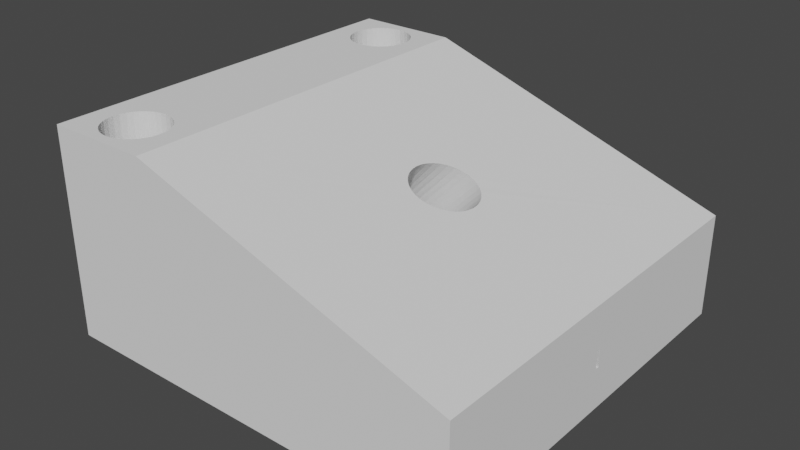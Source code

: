 # Source: VTX_Backstop.blend  (saved by Blender 2.81.16; exported with 4.5.12 LTS)
import bpy
from mathutils import Matrix  # noqa: F401  (used for matrix-valued properties, if any)

bpy.ops.wm.read_factory_settings(use_empty=True)
scene = bpy.context.scene
scene.name = 'Scene'

# ---- collections
col_collection = bpy.data.collections.new('Collection'); scene.collection.children.link(col_collection)

# ---- world
world_world = bpy.data.worlds.new('World'); scene.world = world_world
world_world.use_nodes = True; world_world.node_tree.nodes.clear()
_N = world_world.node_tree.nodes; _L = world_world.node_tree.links
n0 = _N.new('ShaderNodeOutputWorld'); n0.name = 'World Output'; n0.location = (300, 300)
n1 = _N.new('ShaderNodeBackground'); n1.name = 'Background'; n1.location = (10, 300)
n1.inputs[0].default_value = (0.05088, 0.05088, 0.05088, 1.0)
_L.new(n1.outputs[0], n0.inputs[0])
n0.is_active_output = True
world_world.color = (0.05088, 0.05088, 0.05088)
world_world.use_sun_shadow = False
world_world.sun_shadow_jitter_overblur = 0.0

# ---- meshes
me_plane = bpy.data.meshes.new('Plane')
me_plane.from_pydata([(-1.0, -1.0, 0.0), (1.0, -1.0, 0.0), (-1.0, 1.0, 0.0), (1.0, 1.0, 0.0), (-1.0, 1.0, 2.0), (-1.0, -1.0, 2.0), (1.0, -1.0, 2.0), (1.0, 1.0, 2.0), (7.0, -1.0, 0.0), (7.0, 1.0, 0.0), (7.0, -1.0, 1.0), (7.0, 1.0, 1.0), (-1.0, -0.5263, 1.5), (-1.0, -0.5263, 0.1), (-1.0, 0.5263, 0.1), (-1.0, 0.5263, 1.5), (7.0, -0.01, 0.6), (7.0, -0.01, 0.4), (7.0, 0.01, 0.4), (7.0, 0.01, 0.6), (2.983, 0.1683, 1.002), (3.103, 0.167, 0.9885), (3.22, 0.1592, 0.9752), (3.33, 0.1449, 0.9628), (3.429, 0.1245, 0.9517), (3.511, 0.09889, 0.9425), (3.573, 0.06893, 0.9355), (3.612, 0.03594, 0.9312), (3.625, 0.00136, 0.9297), (3.612, -0.03325, 0.9312), (3.573, -0.06632, 0.9355), (3.511, -0.09641, 0.9425), (3.429, -0.1222, 0.9517), (3.33, -0.1428, 0.9628), (3.22, -0.1573, 0.9752), (3.103, -0.1654, 0.9885), (2.983, -0.1669, 1.002), (2.866, -0.1621, 1.015), (2.756, -0.1512, 1.027), (2.657, -0.1349, 1.039), (2.571, -0.1138, 1.048), (2.502, -0.08884, 1.056), (2.451, -0.06089, 1.062), (2.42, -0.03092, 1.065), (2.409, 7.627e-05, 1.066), (2.42, 0.0311, 1.065), (2.451, 0.06113, 1.062), (2.502, 0.08919, 1.056), (2.571, 0.1143, 1.048), (2.657, 0.1355, 1.039), (2.756, 0.1521, 1.027), (2.866, 0.1632, 1.015), (3.958, 0.1604, 1.507), (4.073, 0.1573, 1.488), (4.184, 0.1479, 1.469), (4.285, 0.1328, 1.452), (4.375, 0.1125, 1.438), (4.448, 0.08777, 1.425), (4.502, 0.05956, 1.416), (4.535, 0.02896, 1.411), (4.547, -0.002865, 1.409), (4.535, -0.0347, 1.411), (4.502, -0.06532, 1.416), (4.448, -0.09357, 1.425), (4.375, -0.1184, 1.438), (4.285, -0.1387, 1.452), (4.184, -0.1539, 1.469), (4.073, -0.1633, 1.488), (3.958, -0.1666, 1.507), (3.843, -0.1635, 1.526), (3.732, -0.1543, 1.545), (3.63, -0.1393, 1.562), (3.54, -0.119, 1.577), (3.466, -0.09423, 1.589), (3.411, -0.06594, 1.598), (3.378, -0.03522, 1.604), (3.366, -0.003261, 1.606), (3.378, 0.02871, 1.604), (3.411, 0.05945, 1.598), (3.466, 0.08778, 1.589), (3.54, 0.1126, 1.577), (3.63, 0.1329, 1.562), (3.732, 0.148, 1.545), (3.843, 0.1573, 1.526), (-0.5595, -0.8454, 2.0), (-0.5595, -0.8454, 0.0), (0.5595, -0.8454, 2.0), (0.5595, -0.8454, 0.0), (4.768e-07, -0.6316, 2.0), (0.1171, -0.6346, 2.0), (0.2296, -0.6436, 2.0), (0.3333, -0.6582, 2.0), (0.4243, -0.6778, 2.0), (0.4989, -0.7018, 2.0), (0.5543, -0.729, 2.0), (0.5885, -0.7587, 2.0), (0.6, -0.7895, 2.0), (0.5885, -0.8203, 2.0), (-0.5885, -0.8203, 2.0), (-0.6, -0.7895, 2.0), (-0.5885, -0.7587, 2.0), (-0.5543, -0.729, 2.0), (-0.4989, -0.7018, 2.0), (-0.4243, -0.6778, 2.0), (-0.3333, -0.6582, 2.0), (-0.2296, -0.6436, 2.0), (-0.1171, -0.6346, 2.0), (4.768e-07, -0.6316, 0.0), (0.1171, -0.6346, 0.0), (0.2296, -0.6436, 0.0), (0.3333, -0.6582, 0.0), (0.4243, -0.6778, 0.0), (0.4989, -0.7018, 0.0), (0.5543, -0.729, 0.0), (0.5885, -0.7587, 0.0), (0.6, -0.7895, 0.0), (0.5885, -0.8203, 0.0), (-0.5885, -0.8203, 0.0), (-0.6, -0.7895, 0.0), (-0.5885, -0.7587, 0.0), (-0.5543, -0.729, 0.0), (-0.4989, -0.7018, 0.0), (-0.4243, -0.6778, 0.0), (-0.3333, -0.6582, 0.0), (-0.2296, -0.6436, 0.0), (-0.1171, -0.6346, 0.0), (0.5543, -0.8499, 2.0), (0.4989, -0.8772, 2.0), (0.4243, -0.9011, 2.0), (0.3333, -0.9208, 2.0), (0.2296, -0.9353, 2.0), (0.1171, -0.9443, 2.0), (4.172e-07, -0.9474, 2.0), (-0.1171, -0.9443, 2.0), (-0.2296, -0.9353, 2.0), (-0.3333, -0.9208, 2.0), (-0.4243, -0.9011, 2.0), (-0.4989, -0.8772, 2.0), (-0.5543, -0.8499, 2.0), (0.5543, -0.8499, 0.0), (0.4989, -0.8772, 0.0), (0.4243, -0.9011, 0.0), (0.3333, -0.9208, 0.0), (0.2296, -0.9353, 0.0), (0.1171, -0.9443, 0.0), (4.768e-07, -0.9474, 0.0), (-0.1171, -0.9443, 0.0), (-0.2296, -0.9353, 0.0), (-0.3333, -0.9208, 0.0), (-0.4243, -0.9011, 0.0), (-0.4989, -0.8772, 0.0), (-0.5543, -0.8499, 0.0), (-0.5595, 0.8454, 2.0), (0.5595, 0.8454, 0.0), (0.5595, 0.8454, 2.0), (-0.5595, 0.8454, 0.0), (0.5885, 0.8203, 2.0), (0.6, 0.7895, 2.0), (0.5885, 0.7587, 2.0), (0.5543, 0.7291, 2.0), (0.4989, 0.7018, 2.0), (0.4243, 0.6778, 2.0), (0.3333, 0.6582, 2.0), (0.2296, 0.6436, 2.0), (0.1171, 0.6346, 2.0), (2.445e-07, 0.6316, 2.0), (-0.1171, 0.6346, 2.0), (-0.2296, 0.6436, 2.0), (-0.3333, 0.6582, 2.0), (-0.4243, 0.6778, 2.0), (-0.4989, 0.7018, 2.0), (-0.5543, 0.7291, 2.0), (-0.5885, 0.7587, 2.0), (-0.6, 0.7895, 2.0), (-0.5885, 0.8203, 2.0), (2.98e-07, 0.9474, 2.0), (0.1171, 0.9443, 2.0), (0.2296, 0.9353, 2.0), (0.3333, 0.9208, 2.0), (0.4243, 0.9011, 2.0), (0.4989, 0.8772, 2.0), (0.5543, 0.8499, 2.0), (-0.5543, 0.8499, 2.0), (-0.4989, 0.8772, 2.0), (-0.4243, 0.9011, 2.0), (-0.3333, 0.9208, 2.0), (-0.2296, 0.9353, 2.0), (-0.1171, 0.9443, 2.0), (0.5885, 0.8203, 0.0), (0.6, 0.7895, 0.0), (0.5885, 0.7587, 0.0), (0.5543, 0.7291, 0.0), (0.4989, 0.7018, 0.0), (0.4243, 0.6778, 0.0), (0.3333, 0.6582, 0.0), (0.2296, 0.6436, 0.0), (0.1171, 0.6346, 0.0), (2.352e-07, 0.6316, 0.0), (-0.1171, 0.6346, 0.0), (-0.2296, 0.6436, 0.0), (-0.3333, 0.6582, 0.0), (-0.4243, 0.6778, 0.0), (-0.4989, 0.7018, 0.0), (-0.5543, 0.7291, 0.0), (-0.5885, 0.7587, 0.0), (-0.6, 0.7895, 0.0), (-0.5885, 0.8203, 0.0), (2.384e-07, 0.9474, 0.0), (0.1171, 0.9443, 0.0), (0.2296, 0.9353, 0.0), (0.3333, 0.9208, 0.0), (0.4243, 0.9011, 0.0), (0.4989, 0.8772, 0.0), (0.5543, 0.8499, 0.0), (-0.5543, 0.8499, 0.0), (-0.4989, 0.8772, 0.0), (-0.4243, 0.9011, 0.0), (-0.3333, 0.9208, 0.0), (-0.2296, 0.9353, 0.0), (-0.1171, 0.9443, 0.0)], [], [(0, 85, 151, 150, 149, 148, 147, 146, 145, 144, 143, 142, 141, 140, 139, 87, 1), (2, 3, 153, 213, 212, 211, 210, 209, 208, 207, 219, 218, 217, 216, 215, 214, 155), (5, 6, 86, 126, 127, 128, 129, 130, 131, 132, 133, 134, 135, 136, 137, 138, 84), (4, 152, 182, 183, 184, 185, 186, 187, 175, 176, 177, 178, 179, 180, 181, 154, 7), (189, 190, 158, 157), (188, 189, 157, 156), (107, 108, 89, 88), (125, 107, 88, 106), (124, 125, 106, 105), (123, 124, 105, 104), (122, 123, 104, 103), (121, 122, 103, 102), (120, 121, 102, 101), (119, 120, 101, 100), (118, 119, 100, 99), (117, 118, 99, 98), (85, 117, 98, 84), (151, 85, 84, 138), (150, 151, 138, 137), (149, 150, 137, 136), (2, 14, 15, 12, 5, 4), (148, 149, 136, 135), (0, 1, 6, 5), (147, 148, 135, 134), (6, 1, 8, 10), (146, 147, 134, 133), (3, 2, 4, 7), (145, 146, 133, 132), (144, 145, 132, 131), (143, 144, 131, 130), (142, 143, 130, 129), (141, 142, 129, 128), (140, 141, 128, 127), (139, 140, 127, 126), (87, 139, 126, 86), (116, 87, 86, 97), (115, 116, 97, 96), (114, 115, 96, 95), (113, 114, 95, 94), (112, 113, 94, 93), (8, 17, 16, 19, 11, 10), (7, 52, 53, 54, 55, 56, 57, 58, 59, 60, 61, 62, 63, 64, 65, 66, 67, 68, 6, 10, 11), (1, 3, 9, 8), (3, 7, 11, 9), (5, 12, 13, 14, 2, 0), (11, 19, 18, 17, 8, 9), (17, 18, 14, 13), (18, 19, 15, 14), (19, 16, 12, 36, 35, 34, 33, 32, 31, 30, 29, 28, 27, 26, 25, 24, 23, 22, 21, 20, 15), (16, 17, 13, 12), (15, 20, 51, 50, 49, 48, 47, 46, 45, 44, 43, 42, 41, 40, 39, 38, 37, 36, 12), (52, 83, 51, 20), (6, 68, 69, 70, 71, 72, 73, 74, 75, 76, 77, 78, 79, 80, 81, 82, 83, 52, 7), (83, 82, 50, 51), (82, 81, 49, 50), (81, 80, 48, 49), (80, 79, 47, 48), (79, 78, 46, 47), (78, 77, 45, 46), (77, 76, 44, 45), (76, 75, 43, 44), (75, 74, 42, 43), (74, 73, 41, 42), (73, 72, 40, 41), (72, 71, 39, 40), (71, 70, 38, 39), (70, 69, 37, 38), (69, 68, 36, 37), (68, 67, 35, 36), (67, 66, 34, 35), (66, 65, 33, 34), (65, 64, 32, 33), (64, 63, 31, 32), (63, 62, 30, 31), (62, 61, 29, 30), (61, 60, 28, 29), (60, 59, 27, 28), (59, 58, 26, 27), (58, 57, 25, 26), (57, 56, 24, 25), (56, 55, 23, 24), (55, 54, 22, 23), (54, 53, 21, 22), (53, 52, 20, 21), (84, 98, 99, 100, 101, 102, 103, 104, 105, 106, 88, 89, 90, 91, 92, 93, 94, 95, 96, 97, 86, 6, 7, 154, 156, 157, 158, 159, 160, 161, 162, 163, 164, 165, 166, 167, 168, 169, 170, 171, 172, 173, 174, 152, 4, 5), (87, 116, 115, 114, 113, 112, 111, 110, 109, 108, 107, 125, 124, 123, 122, 121, 120, 119, 118, 117, 85, 0, 2, 155, 206, 205, 204, 203, 202, 201, 200, 199, 198, 197, 196, 195, 194, 193, 192, 191, 190, 189, 188, 153, 3, 1), (111, 112, 93, 92), (110, 111, 92, 91), (109, 110, 91, 90), (108, 109, 90, 89), (190, 191, 159, 158), (191, 192, 160, 159), (192, 193, 161, 160), (193, 194, 162, 161), (194, 195, 163, 162), (195, 196, 164, 163), (196, 197, 165, 164), (197, 198, 166, 165), (198, 199, 167, 166), (199, 200, 168, 167), (200, 201, 169, 168), (201, 202, 170, 169), (202, 203, 171, 170), (203, 204, 172, 171), (204, 205, 173, 172), (205, 206, 174, 173), (206, 155, 152, 174), (155, 214, 182, 152), (214, 215, 183, 182), (215, 216, 184, 183), (216, 217, 185, 184), (217, 218, 186, 185), (218, 219, 187, 186), (219, 207, 175, 187), (207, 208, 176, 175), (208, 209, 177, 176), (209, 210, 178, 177), (210, 211, 179, 178), (211, 212, 180, 179), (212, 213, 181, 180), (213, 153, 154, 181), (153, 188, 156, 154)])
_uv = me_plane.uv_layers.new(name='UVMap')
_uv.uv.foreach_set('vector', [0.0, 0.0, 0.2203, 0.07728, 0.2228, 0.07505, 0.2506, 0.0614, 0.2879, 0.04944, 0.3333, 0.03962, 0.3852, 0.03233, 0.4415, 0.02783, 0.5, 0.02632, 0.5585, 0.02783, 0.6148, 0.03233, 0.6667, 0.03962, 0.7121, 0.04944, 0.7494, 0.0614, 0.7772, 0.07505, 0.7797, 0.07728, 1.0, 0.0, 0.0, 1.0, 1.0, 1.0, 0.7797, 0.9227, 0.7772, 0.9249, 0.7494, 0.9386, 0.7121, 0.9506, 0.6667, 0.9604, 0.6148, 0.9677, 0.5585, 0.9722, 0.5, 0.9737, 0.4415, 0.9722, 0.3852, 0.9677, 0.3333, 0.9604, 0.2879, 0.9506, 0.2506, 0.9386, 0.2228, 0.9249, 0.2203, 0.9227, 0.0, 0.0, 1.0, 0.0, 0.7797, 0.07728, 0.7772, 0.07505, 0.7494, 0.0614, 0.7121, 0.04944, 0.6667, 0.03962, 0.6148, 0.03233, 0.5585, 0.02783, 0.5, 0.02632, 0.4415, 0.02783, 0.3852, 0.03233, 0.3333, 0.03962, 0.2879, 0.04944, 0.2506, 0.0614, 0.2228, 0.07505, 0.2203, 0.07728, 0.0, 1.0, 0.2203, 0.9227, 0.2228, 0.9249, 0.2506, 0.9386, 0.2879, 0.9506, 0.3333, 0.9604, 0.3852, 0.9677, 0.4415, 0.9722, 0.5, 0.9737, 0.5585, 0.9722, 0.6148, 0.9677, 0.6667, 0.9604, 0.7121, 0.9506, 0.7494, 0.9386, 0.7772, 0.9249, 0.7797, 0.9227, 1.0, 1.0, 0.8, 0.8947, 0.7942, 0.8793, 0.7942, 0.8793, 0.8, 0.8947, 0.7942, 0.9101, 0.8, 0.8947, 0.8, 0.8947, 0.7942, 0.9101, 0.5, 0.1842, 0.5585, 0.1827, 0.5585, 0.1827, 0.5, 0.1842, 0.4415, 0.1827, 0.5, 0.1842, 0.5, 0.1842, 0.4415, 0.1827, 0.3852, 0.1782, 0.4415, 0.1827, 0.4415, 0.1827, 0.3852, 0.1782, 0.3333, 0.1709, 0.3852, 0.1782, 0.3852, 0.1782, 0.3333, 0.1709, 0.2879, 0.1611, 0.3333, 0.1709, 0.3333, 0.1709, 0.2879, 0.1611, 0.2506, 0.1491, 0.2879, 0.1611, 0.2879, 0.1611, 0.2506, 0.1491, 0.2228, 0.1355, 0.2506, 0.1491, 0.2506, 0.1491, 0.2228, 0.1355, 0.2058, 0.1207, 0.2228, 0.1355, 0.2228, 0.1355, 0.2058, 0.1207, 0.2, 0.1053, 0.2058, 0.1207, 0.2058, 0.1207, 0.2, 0.1053, 0.2058, 0.08986, 0.2, 0.1053, 0.2, 0.1053, 0.2058, 0.08986, 0.2203, 0.07728, 0.2058, 0.08986, 0.2058, 0.08986, 0.2203, 0.07728, 0.2228, 0.07505, 0.2203, 0.07728, 0.2203, 0.07728, 0.2228, 0.07505, 0.2506, 0.0614, 0.2228, 0.07505, 0.2228, 0.07505, 0.2506, 0.0614, 0.2879, 0.04944, 0.2506, 0.0614, 0.2506, 0.0614, 0.2879, 0.04944, 0.0, 1.0, 0.0, 0.7632, 0.0, 0.7632, 0.0, 0.2368, 0.0, 0.0, 0.0, 1.0, 0.3333, 0.03962, 0.2879, 0.04944, 0.2879, 0.04944, 0.3333, 0.03962, 0.0, 0.0, 1.0, 0.0, 1.0, 0.0, 0.0, 0.0, 0.3852, 0.03233, 0.3333, 0.03962, 0.3333, 0.03962, 0.3852, 0.03233, 1.0, 0.0, 1.0, 0.0, 1.0, 0.0, 1.0, 0.0, 0.4415, 0.02783, 0.3852, 0.03233, 0.3852, 0.03233, 0.4415, 0.02783, 1.0, 1.0, 0.0, 1.0, 0.0, 1.0, 1.0, 1.0, 0.5, 0.02632, 0.4415, 0.02783, 0.4415, 0.02783, 0.5, 0.02632, 0.5585, 0.02783, 0.5, 0.02632, 0.5, 0.02632, 0.5585, 0.02783, 0.6148, 0.03233, 0.5585, 0.02783, 0.5585, 0.02783, 0.6148, 0.03233, 0.6667, 0.03962, 0.6148, 0.03233, 0.6148, 0.03233, 0.6667, 0.03962, 0.7121, 0.04944, 0.6667, 0.03962, 0.6667, 0.03962, 0.7121, 0.04944, 0.7494, 0.0614, 0.7121, 0.04944, 0.7121, 0.04944, 0.7494, 0.0614, 0.7772, 0.07505, 0.7494, 0.0614, 0.7494, 0.0614, 0.7772, 0.07505, 0.7797, 0.07728, 0.7772, 0.07505, 0.7772, 0.07505, 0.7797, 0.07728, 0.7942, 0.08986, 0.7797, 0.07728, 0.7797, 0.07728, 0.7942, 0.08986, 0.8, 0.1053, 0.7942, 0.08986, 0.7942, 0.08986, 0.8, 0.1053, 0.7942, 0.1207, 0.8, 0.1053, 0.8, 0.1053, 0.7942, 0.1207, 0.7772, 0.1355, 0.7942, 0.1207, 0.7942, 0.1207, 0.7772, 0.1355, 0.7494, 0.1491, 0.7772, 0.1355, 0.7772, 0.1355, 0.7494, 0.1491, 1.0, 0.0, 1.0, 0.4737, 1.0, 0.4737, 1.0, 0.5263, 1.0, 1.0, 1.0, 0.0, 1.0, 1.0, 1.0, 0.5802, 1.0, 0.5786, 1.0, 0.574, 1.0, 0.5664, 1.0, 0.5563, 1.0, 0.5439, 1.0, 0.5298, 1.0, 0.5145, 1.0, 0.4986, 1.0, 0.4827, 1.0, 0.4673, 1.0, 0.4532, 1.0, 0.4408, 1.0, 0.4306, 1.0, 0.423, 1.0, 0.4183, 1.0, 0.4167, 1.0, 0.0, 1.0, 0.0, 1.0, 1.0, 1.0, 0.0, 1.0, 1.0, 1.0, 1.0, 1.0, 0.0, 1.0, 1.0, 1.0, 1.0, 1.0, 1.0, 1.0, 1.0, 0.0, 0.0, 0.0, 0.2368, 0.0, 0.2368, 0.0, 0.7632, 0.0, 1.0, 0.0, 0.0, 1.0, 1.0, 1.0, 0.5263, 1.0, 0.5263, 1.0, 0.4737, 1.0, 0.0, 1.0, 1.0, 1.0, 0.4737, 1.0, 0.5263, 0.0, 0.7632, 0.0, 0.2368, 1.0, 0.5263, 1.0, 0.5263, 0.0, 0.7632, 0.0, 0.7632, 1.0, 0.5263, 1.0, 0.4737, 0.0, 0.2368, 0.6255, 0.4165, 0.6404, 0.4173, 0.6551, 0.4213, 0.6689, 0.4286, 0.6812, 0.4389, 0.6915, 0.4518, 0.6992, 0.4668, 0.704, 0.4834, 0.7057, 0.5007, 0.704, 0.518, 0.6992, 0.5345, 0.6915, 0.5494, 0.6812, 0.5623, 0.6689, 0.5724, 0.6551, 0.5796, 0.6404, 0.5835, 0.6255, 0.5841, 0.0, 0.7632, 1.0, 0.4737, 1.0, 0.4737, 0.0, 0.2368, 0.0, 0.2368, 0.0, 0.7632, 0.6255, 0.5841, 0.6109, 0.5816, 0.5971, 0.576, 0.5847, 0.5678, 0.5739, 0.5571, 0.5653, 0.5446, 0.5589, 0.5306, 0.555, 0.5155, 0.5537, 0.5, 0.555, 0.4845, 0.5589, 0.4695, 0.5653, 0.4556, 0.5739, 0.4431, 0.5847, 0.4326, 0.5971, 0.4244, 0.6109, 0.419, 0.6255, 0.4165, 0.0, 0.2368, 1.0, 0.5802, 1.0, 0.5787, 0.6109, 0.5816, 0.6255, 0.5841, 1.0, 0.0, 1.0, 0.4167, 1.0, 0.4182, 1.0, 0.4228, 1.0, 0.4304, 1.0, 0.4405, 1.0, 0.4529, 1.0, 0.467, 1.0, 0.4824, 1.0, 0.4984, 1.0, 0.5144, 1.0, 0.5297, 1.0, 0.5439, 1.0, 0.5563, 1.0, 0.5665, 1.0, 0.574, 1.0, 0.5787, 1.0, 0.5802, 1.0, 1.0, 1.0, 0.5787, 1.0, 0.574, 0.5971, 0.576, 0.6109, 0.5816, 1.0, 0.574, 1.0, 0.5665, 0.5847, 0.5678, 0.5971, 0.576, 1.0, 0.5665, 1.0, 0.5563, 0.5739, 0.5571, 0.5847, 0.5678, 1.0, 0.5563, 1.0, 0.5439, 0.5653, 0.5446, 0.5739, 0.5571, 1.0, 0.5439, 1.0, 0.5297, 0.5589, 0.5306, 0.5653, 0.5446, 1.0, 0.5297, 1.0, 0.5144, 0.555, 0.5155, 0.5589, 0.5306, 1.0, 0.5144, 1.0, 0.4984, 0.5537, 0.5, 0.555, 0.5155, 1.0, 0.4984, 1.0, 0.4824, 0.555, 0.4845, 0.5537, 0.5, 1.0, 0.4824, 1.0, 0.467, 0.5589, 0.4695, 0.555, 0.4845, 1.0, 0.467, 1.0, 0.4529, 0.5653, 0.4556, 0.5589, 0.4695, 1.0, 0.4529, 1.0, 0.4405, 0.5739, 0.4431, 0.5653, 0.4556, 1.0, 0.4405, 1.0, 0.4304, 0.5847, 0.4326, 0.5739, 0.4431, 1.0, 0.4304, 1.0, 0.4228, 0.5971, 0.4244, 0.5847, 0.4326, 1.0, 0.4228, 1.0, 0.4182, 0.6109, 0.419, 0.5971, 0.4244, 1.0, 0.4182, 1.0, 0.4167, 0.6255, 0.4165, 0.6109, 0.419, 1.0, 0.4167, 1.0, 0.4183, 0.6404, 0.4173, 0.6255, 0.4165, 1.0, 0.4183, 1.0, 0.423, 0.6551, 0.4213, 0.6404, 0.4173, 1.0, 0.423, 1.0, 0.4306, 0.6689, 0.4286, 0.6551, 0.4213, 1.0, 0.4306, 1.0, 0.4408, 0.6812, 0.4389, 0.6689, 0.4286, 1.0, 0.4408, 1.0, 0.4532, 0.6915, 0.4518, 0.6812, 0.4389, 1.0, 0.4532, 1.0, 0.4673, 0.6992, 0.4668, 0.6915, 0.4518, 1.0, 0.4673, 1.0, 0.4827, 0.704, 0.4834, 0.6992, 0.4668, 1.0, 0.4827, 1.0, 0.4986, 0.7057, 0.5007, 0.704, 0.4834, 1.0, 0.4986, 1.0, 0.5145, 0.704, 0.518, 0.7057, 0.5007, 1.0, 0.5145, 1.0, 0.5298, 0.6992, 0.5345, 0.704, 0.518, 1.0, 0.5298, 1.0, 0.5439, 0.6915, 0.5494, 0.6992, 0.5345, 1.0, 0.5439, 1.0, 0.5563, 0.6812, 0.5623, 0.6915, 0.5494, 1.0, 0.5563, 1.0, 0.5664, 0.6689, 0.5724, 0.6812, 0.5623, 1.0, 0.5664, 1.0, 0.574, 0.6551, 0.5796, 0.6689, 0.5724, 1.0, 0.574, 1.0, 0.5786, 0.6404, 0.5835, 0.6551, 0.5796, 1.0, 0.5786, 1.0, 0.5802, 0.6255, 0.5841, 0.6404, 0.5835, 0.2203, 0.07728, 0.2058, 0.08986, 0.2, 0.1053, 0.2058, 0.1207, 0.2228, 0.1355, 0.2506, 0.1491, 0.2879, 0.1611, 0.3333, 0.1709, 0.3852, 0.1782, 0.4415, 0.1827, 0.5, 0.1842, 0.5585, 0.1827, 0.6148, 0.1782, 0.6667, 0.1709, 0.7121, 0.1611, 0.7494, 0.1491, 0.7772, 0.1355, 0.7942, 0.1207, 0.8, 0.1053, 0.7942, 0.08986, 0.7797, 0.07728, 1.0, 0.0, 1.0, 1.0, 0.7797, 0.9227, 0.7942, 0.9101, 0.8, 0.8947, 0.7942, 0.8793, 0.7772, 0.8645, 0.7494, 0.8509, 0.7121, 0.8389, 0.6667, 0.8291, 0.6148, 0.8218, 0.5585, 0.8173, 0.5, 0.8158, 0.4415, 0.8173, 0.3852, 0.8218, 0.3333, 0.8291, 0.2879, 0.8389, 0.2506, 0.8509, 0.2228, 0.8645, 0.2058, 0.8793, 0.2, 0.8947, 0.2058, 0.9101, 0.2203, 0.9227, 0.0, 1.0, 0.0, 0.0, 0.7797, 0.07728, 0.7942, 0.08986, 0.8, 0.1053, 0.7942, 0.1207, 0.7772, 0.1355, 0.7494, 0.1491, 0.7121, 0.1611, 0.6667, 0.1709, 0.6148, 0.1782, 0.5585, 0.1827, 0.5, 0.1842, 0.4415, 0.1827, 0.3852, 0.1782, 0.3333, 0.1709, 0.2879, 0.1611, 0.2506, 0.1491, 0.2228, 0.1355, 0.2058, 0.1207, 0.2, 0.1053, 0.2058, 0.08986, 0.2203, 0.07728, 0.0, 0.0, 0.0, 1.0, 0.2203, 0.9227, 0.2058, 0.9101, 0.2, 0.8947, 0.2058, 0.8793, 0.2228, 0.8645, 0.2506, 0.8509, 0.2879, 0.8389, 0.3333, 0.8291, 0.3852, 0.8218, 0.4415, 0.8173, 0.5, 0.8158, 0.5585, 0.8173, 0.6148, 0.8218, 0.6667, 0.8291, 0.7121, 0.8389, 0.7494, 0.8509, 0.7772, 0.8645, 0.7942, 0.8793, 0.8, 0.8947, 0.7942, 0.9101, 0.7797, 0.9227, 1.0, 1.0, 1.0, 0.0, 0.7121, 0.1611, 0.7494, 0.1491, 0.7494, 0.1491, 0.7121, 0.1611, 0.6667, 0.1709, 0.7121, 0.1611, 0.7121, 0.1611, 0.6667, 0.1709, 0.6148, 0.1782, 0.6667, 0.1709, 0.6667, 0.1709, 0.6148, 0.1782, 0.5585, 0.1827, 0.6148, 0.1782, 0.6148, 0.1782, 0.5585, 0.1827, 0.7942, 0.8793, 0.7772, 0.8645, 0.7772, 0.8645, 0.7942, 0.8793, 0.7772, 0.8645, 0.7494, 0.8509, 0.7494, 0.8509, 0.7772, 0.8645, 0.7494, 0.8509, 0.7121, 0.8389, 0.7121, 0.8389, 0.7494, 0.8509, 0.7121, 0.8389, 0.6667, 0.8291, 0.6667, 0.8291, 0.7121, 0.8389, 0.6667, 0.8291, 0.6148, 0.8218, 0.6148, 0.8218, 0.6667, 0.8291, 0.6148, 0.8218, 0.5585, 0.8173, 0.5585, 0.8173, 0.6148, 0.8218, 0.5585, 0.8173, 0.5, 0.8158, 0.5, 0.8158, 0.5585, 0.8173, 0.5, 0.8158, 0.4415, 0.8173, 0.4415, 0.8173, 0.5, 0.8158, 0.4415, 0.8173, 0.3852, 0.8218, 0.3852, 0.8218, 0.4415, 0.8173, 0.3852, 0.8218, 0.3333, 0.8291, 0.3333, 0.8291, 0.3852, 0.8218, 0.3333, 0.8291, 0.2879, 0.8389, 0.2879, 0.8389, 0.3333, 0.8291, 0.2879, 0.8389, 0.2506, 0.8509, 0.2506, 0.8509, 0.2879, 0.8389, 0.2506, 0.8509, 0.2228, 0.8645, 0.2228, 0.8645, 0.2506, 0.8509, 0.2228, 0.8645, 0.2058, 0.8793, 0.2058, 0.8793, 0.2228, 0.8645, 0.2058, 0.8793, 0.2, 0.8947, 0.2, 0.8947, 0.2058, 0.8793, 0.2, 0.8947, 0.2058, 0.9101, 0.2058, 0.9101, 0.2, 0.8947, 0.2058, 0.9101, 0.2203, 0.9227, 0.2203, 0.9227, 0.2058, 0.9101, 0.2203, 0.9227, 0.2228, 0.9249, 0.2228, 0.9249, 0.2203, 0.9227, 0.2228, 0.9249, 0.2506, 0.9386, 0.2506, 0.9386, 0.2228, 0.9249, 0.2506, 0.9386, 0.2879, 0.9506, 0.2879, 0.9506, 0.2506, 0.9386, 0.2879, 0.9506, 0.3333, 0.9604, 0.3333, 0.9604, 0.2879, 0.9506, 0.3333, 0.9604, 0.3852, 0.9677, 0.3852, 0.9677, 0.3333, 0.9604, 0.3852, 0.9677, 0.4415, 0.9722, 0.4415, 0.9722, 0.3852, 0.9677, 0.4415, 0.9722, 0.5, 0.9737, 0.5, 0.9737, 0.4415, 0.9722, 0.5, 0.9737, 0.5585, 0.9722, 0.5585, 0.9722, 0.5, 0.9737, 0.5585, 0.9722, 0.6148, 0.9677, 0.6148, 0.9677, 0.5585, 0.9722, 0.6148, 0.9677, 0.6667, 0.9604, 0.6667, 0.9604, 0.6148, 0.9677, 0.6667, 0.9604, 0.7121, 0.9506, 0.7121, 0.9506, 0.6667, 0.9604, 0.7121, 0.9506, 0.7494, 0.9386, 0.7494, 0.9386, 0.7121, 0.9506, 0.7494, 0.9386, 0.7772, 0.9249, 0.7772, 0.9249, 0.7494, 0.9386, 0.7772, 0.9249, 0.7797, 0.9227, 0.7797, 0.9227, 0.7772, 0.9249, 0.7797, 0.9227, 0.7942, 0.9101, 0.7942, 0.9101, 0.7797, 0.9227])
me_plane.use_remesh_fix_poles = True
me_plane.use_remesh_preserve_attributes = False
me_plane.use_mirror_vertex_groups = False
me_plane.update()

# ---- objects
ob_plane = bpy.data.objects.new('Plane', me_plane)

# ---- transforms, parenting, visibility, modifiers, constraints
ob_plane.location = (0.0, 0.0, 0.0)
ob_plane.scale = (0.5, 1.9, 1.0)
ob_plane.lineart.crease_threshold = 0.0

# ---- collection membership
col_collection.objects.link(ob_plane)

# ---- scene / render settings (as saved in the file)
scene.frame_start = 1; scene.frame_end = 250; scene.frame_set(1)
scene.render.engine = 'BLENDER_EEVEE_NEXT'
scene.cycles.use_denoising = False
scene.cycles.samples = 128
scene.cycles.sampling_pattern = 'TABULATED_SOBOL'
scene.cycles.use_adaptive_sampling = False
scene.cycles.use_light_tree = False
scene.view_settings.view_transform = 'Filmic'
scene.unit_settings.scale_length = 0.01
bpy.context.view_layer.update()

# ---- added for rendering (the .blend has no active camera and no usable light): camera, sun
cam_auto = bpy.data.cameras.new('AutoCamera')
cam_auto.lens = 50.0
cam_auto.sensor_width = 36.0
cam_auto.clip_end = 1000.0
ob_auto_camera = bpy.data.objects.new('AutoCamera', cam_auto)
scene.collection.objects.link(ob_auto_camera)
ob_auto_camera.location = (6.92974, -6.51568, 5.34379)
ob_auto_camera.rotation_euler = (1.09748, -7.21219e-08, 0.694738)
scene.camera = ob_auto_camera
light_auto_sun = bpy.data.lights.new('AutoSun', 'SUN')
light_auto_sun.energy = 3.0
light_auto_sun.angle = 0.0523599
ob_auto_sun = bpy.data.objects.new('AutoSun', light_auto_sun)
scene.collection.objects.link(ob_auto_sun)
ob_auto_sun.rotation_euler = (0.872665, 0.174533, 0.523599)
bpy.context.view_layer.update()
